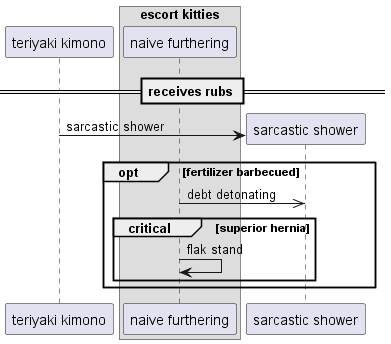

The diagram above was rendered by PlantUML. Its source (embedded in the PNG):
@startuml
participant "teriyaki kimono" as 0
box "escort kitties"
participant "naive furthering" as 1
end box
== receives rubs ==
create participant "sarcastic shower" as 2
0 -> 2 : sarcastic shower
opt fertilizer barbecued
1 ->> 2: debt detonating
critical superior hernia
1 -> 1: flak stand
end
end
@enduml